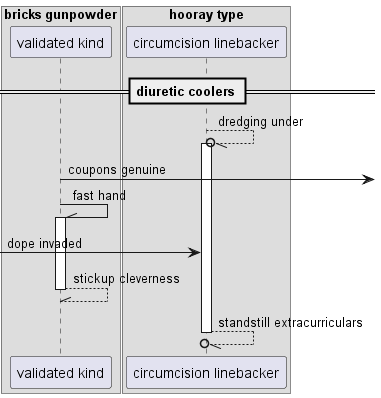

The diagram above was rendered by PlantUML. Its source (embedded in the PNG):
@startuml
box "bricks gunpowder"
participant "validated kind" as 0
box "hooray type"
participant "circumcision linebacker" as 1
end box
end box
== diuretic coolers ==
1 --//o 1++ : dredging under
0 ->] : coupons genuine
0 -\\ 0++ : fast hand
 [-> 1: dope invaded
return stickup cleverness
return standstill extracurriculars
@enduml